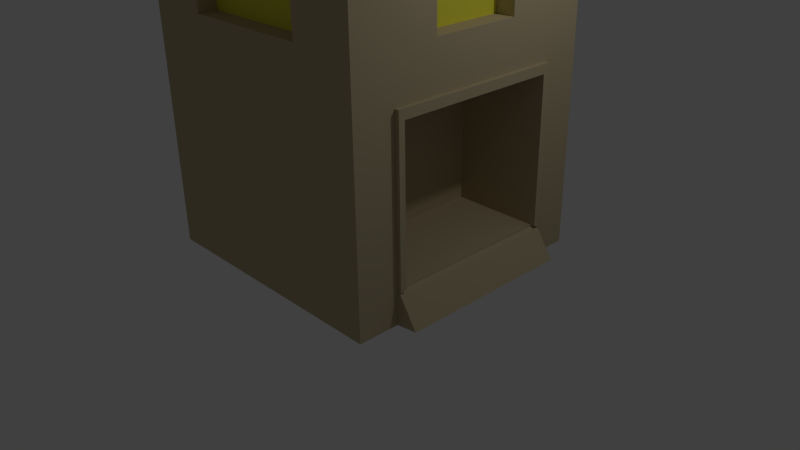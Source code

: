 # Source: WatchTower.blend  (saved by Blender 2.76.0; exported with 4.5.12 LTS)
import bpy
from mathutils import Matrix  # noqa: F401  (used for matrix-valued properties, if any)

bpy.ops.wm.read_factory_settings(use_empty=True)
scene = bpy.context.scene
scene.name = 'Scene'

# ---- collections
col_collection_1 = bpy.data.collections.new('Collection 1'); scene.collection.children.link(col_collection_1)

# ---- materials (node trees are filled in below, after node groups)
mat_corpo = bpy.data.materials.new('corpo')
mat_corpo.alpha_threshold = 0.0
mat_corpo.use_transparent_shadow = False
mat_corpo.diffuse_color = (0.5264, 0.4391, 0.2754, 1.0)
mat_corpo.roughness = 0.5
mat_corpo.line_color = (0.0, 0.0, 0.0, 1.0)
mat_tel = bpy.data.materials.new('tel')
mat_tel.alpha_threshold = 0.0
mat_tel.use_transparent_shadow = False
mat_tel.diffuse_color = (0.8, 0.009393, 0.01542, 1.0)
mat_tel.roughness = 0.5
mat_jan = bpy.data.materials.new('jan')
mat_jan.alpha_threshold = 0.0
mat_jan.use_transparent_shadow = False
mat_jan.diffuse_color = (0.8, 0.7685, 0.06487, 1.0)
mat_jan.roughness = 0.5

# ---- material node trees

# ---- world
world_world = bpy.data.worlds.new('World'); scene.world = world_world
world_world.color = (0.05088, 0.05088, 0.05088)
world_world.use_sun_shadow = False
world_world.sun_shadow_jitter_overblur = 0.0
world_world.cycles.sampling_method = 'MANUAL'
world_world.cycles.sample_map_resolution = 256

# ---- cameras
cam_camera = bpy.data.cameras.new('Camera')
cam_camera.clip_end = 100.0
cam_camera.lens = 35.0
cam_camera.sensor_width = 32.0
cam_camera.sensor_height = 18.0
cam_camera.ortho_scale = 7.314
cam_camera.dof.focus_distance = 0.0
cam_camera.dof.aperture_fstop = 128.0

# ---- lights
light_lamp = bpy.data.lights.new('Lamp', 'POINT')
light_lamp.transmission_factor = 0.0
light_lamp.cutoff_distance = 30.0
light_lamp.energy = 100.0
light_lamp.shadow_buffer_clip_start = 1.001
light_lamp.shadow_soft_size = 0.1
light_lamp.shadow_maximum_resolution = 0.006
light_lamp.use_absolute_resolution = True
light_lamp.cycles.use_multiple_importance_sampling = False

# ---- meshes
me_cube = bpy.data.meshes.new('Cube')
me_cube.from_pydata([(1.0, 1.0, -1.0), (1.0, -1.0, -1.0), (-1.0, -1.0, -1.0), (-1.0, 1.0, -1.0), (1.0, 1.0, 1.0), (1.0, -1.0, 1.0), (-1.0, -1.0, 1.0), (-1.0, 1.0, 1.0), (1.0, 1.0, 22.07), (1.0, -1.0, 22.07), (-1.0, -1.0, 22.07), (-1.0, 1.0, 22.07), (0.187, 0.187, 28.9), (0.187, -0.187, 28.9), (-0.187, -0.187, 28.9), (-0.187, 0.187, 28.9), (0.187, 0.187, 29.92), (0.187, -0.187, 29.92), (-0.187, -0.187, 29.92), (-0.187, 0.187, 29.92), (1.0, -1.0, 10.71), (-1.0, -1.0, 10.71), (1.0, 1.0, 10.71), (-1.0, 1.0, 10.71), (1.0, 0.6825, -1.0), (1.0, -0.6825, -1.0), (-1.0, -0.6825, -1.0), (-1.0, 0.6825, -1.0), (1.0, 0.6825, 1.0), (1.0, -0.6825, 1.0), (-1.0, -0.6825, 1.0), (-1.0, 0.6825, 1.0), (1.0, 0.6825, 22.07), (1.0, -0.6825, 22.07), (-1.0, -0.6825, 22.07), (-1.0, 0.6825, 22.07), (0.187, 0.1276, 28.9), (0.187, -0.1276, 28.9), (-0.187, -0.1276, 28.9), (-0.187, 0.1276, 28.9), (0.187, 0.1276, 29.92), (0.187, -0.1276, 29.92), (-0.187, -0.1276, 29.92), (-0.187, 0.1276, 29.92), (-1.0, -0.6825, 10.71), (-1.0, 0.6825, 10.71), (1.0, 0.6825, 10.71), (1.0, -0.6825, 10.71), (1.167, 0.6825, -0.8428), (1.167, -0.6825, -0.8428), (1.033, 0.6825, 0.8428), (1.033, -0.6825, 0.8428), (1.0, 0.6357, 1.092), (1.0, -0.6357, 1.092), (1.0, 0.6357, 10.14), (1.0, -0.6357, 10.14), (0.3172, 0.6357, 1.092), (0.3172, -0.6357, 1.092), (0.3172, 0.6357, 10.14), (0.3172, -0.6357, 10.14), (1.035, 0.6825, 10.71), (1.035, -0.6825, 10.71), (1.035, -0.6825, 1.0), (1.035, 0.6825, 1.0), (1.035, 0.6357, 10.14), (1.035, -0.6357, 10.14), (1.035, -0.6357, 1.092), (1.035, 0.6357, 1.092), (0.5019, 1.0, 19.24), (-0.5019, 1.0, 19.24), (0.5019, -1.0, 19.24), (-0.5019, -1.0, 19.24), (0.5019, -1.0, 13.54), (0.5019, 1.0, 13.54), (-0.5019, -1.0, 13.54), (-0.5019, 1.0, 13.54), (1.0, 0.3425, 19.24), (1.0, -0.3425, 19.24), (-1.0, -0.3425, 19.24), (-1.0, 0.3425, 19.24), (-1.0, -0.3425, 13.54), (-1.0, 0.3425, 13.54), (1.0, 0.3425, 13.54), (1.0, -0.3425, 13.54), (0.5019, 0.8532, 19.24), (-0.5019, 0.8532, 19.24), (0.5019, -0.8532, 19.24), (-0.5019, -0.8532, 19.24), (0.5019, -0.8532, 13.54), (0.5019, 0.8532, 13.54), (-0.5019, -0.8532, 13.54), (-0.5019, 0.8532, 13.54), (0.8532, 0.3425, 19.24), (0.8532, -0.3425, 19.24), (-0.8532, -0.3425, 19.24), (-0.8532, 0.3425, 19.24), (-0.8532, -0.3425, 13.54), (-0.8532, 0.3425, 13.54), (0.8532, 0.3425, 13.54), (0.8532, -0.3425, 13.54)], [], [(25, 1, 2, 26), (9, 10, 71, 70), (25, 29, 5, 1), (1, 5, 6, 2), (27, 31, 7, 3), (4, 0, 3, 7), (10, 9, 13, 14), (46, 22, 8, 32), (44, 21, 10, 34), (21, 20, 72, 74), (38, 14, 18, 42), (32, 8, 12, 36), (34, 10, 14, 38), (8, 11, 15, 12), (41, 42, 18, 17), (12, 15, 19, 16), (14, 13, 17, 18), (36, 12, 16, 40), (4, 7, 23, 22), (30, 6, 21, 44), (28, 4, 22, 46), (6, 5, 20, 21), (5, 29, 47, 20), (46, 47, 61, 60), (7, 31, 45, 23), (31, 30, 44, 45), (13, 37, 41, 17), (37, 36, 40, 41), (16, 19, 43, 40), (40, 43, 42, 41), (11, 35, 39, 15), (35, 34, 38, 39), (9, 33, 37, 13), (33, 32, 36, 37), (15, 39, 43, 19), (39, 38, 42, 43), (23, 45, 35, 11), (45, 44, 80, 81), (20, 47, 33, 9), (11, 8, 68, 69), (2, 6, 30, 26), (26, 30, 31, 27), (0, 4, 28, 24), (25, 24, 48, 49), (0, 24, 27, 3), (24, 25, 26, 27), (48, 50, 51, 49), (29, 25, 49, 51), (24, 28, 50, 48), (28, 29, 51, 50), (55, 53, 57, 59), (28, 46, 60, 63), (53, 55, 65, 66), (29, 28, 52, 53), (57, 56, 58, 59), (53, 52, 56, 57), (52, 54, 58, 56), (54, 55, 59, 58), (63, 60, 64, 67), (60, 61, 65, 64), (61, 62, 66, 65), (29, 53, 66, 62), (52, 28, 63, 67), (54, 52, 67, 64), (47, 29, 62, 61), (55, 54, 64, 65), (68, 73, 89, 84), (81, 80, 96, 97), (72, 70, 86, 88), (78, 79, 95, 94), (10, 21, 74, 71), (47, 46, 82, 83), (35, 45, 81, 79), (20, 9, 70, 72), (32, 33, 77, 76), (44, 34, 78, 80), (23, 11, 69, 75), (33, 47, 83, 77), (22, 23, 75, 73), (8, 22, 73, 68), (34, 35, 79, 78), (46, 32, 76, 82), (90, 88, 86, 87), (89, 91, 85, 84), (97, 96, 94, 95), (99, 98, 92, 93), (83, 82, 98, 99), (71, 74, 90, 87), (79, 81, 97, 95), (75, 69, 85, 91), (80, 78, 94, 96), (73, 75, 91, 89), (77, 83, 99, 93), (74, 72, 88, 90), (69, 68, 84, 85), (82, 76, 92, 98), (76, 77, 93, 92), (70, 71, 87, 86)])
me_cube.polygons.foreach_set('material_index', [0, 0, 0, 0, 0, 0, 1, 0, 0, 0, 0, 1, 1, 1, 0, 0, 0, 0, 0, 0, 0, 0, 0, 0, 0, 0, 0, 0, 0, 0, 1, 1, 1, 1, 0, 0, 0, 0, 0, 0, 0, 0, 0, 0, 0, 0, 0, 0, 0, 0, 0, 0, 0, 0, 0, 0, 0, 0, 0, 0, 0, 0, 0, 0, 0, 0, 0, 0, 0, 0, 0, 0, 0, 0, 0, 0, 0, 0, 0, 0, 0, 0, 2, 2, 2, 2, 0, 0, 0, 0, 0, 0, 0, 0, 0, 0, 0, 0])
me_cube.materials.append(mat_corpo)
me_cube.materials.append(mat_tel)
me_cube.materials.append(mat_jan)
me_cube.use_remesh_preserve_volume = False
me_cube.use_remesh_preserve_attributes = False
me_cube.use_mirror_vertex_groups = False
me_cube.update()

# ---- objects
ob_cube = bpy.data.objects.new('Cube', me_cube)
ob_lamp = bpy.data.objects.new('Lamp', light_lamp)
ob_camera = bpy.data.objects.new('Camera', cam_camera)

# ---- transforms, parenting, visibility, modifiers, constraints
ob_cube.location = (0.0, 0.0, 0.4159)
ob_cube.scale = (1.666, 1.666, 0.2072)
ob_cube.lock_rotations_4d = False
ob_cube.empty_display_type = 'ARROWS'
ob_cube.lineart.crease_threshold = 0.0
ob_lamp.location = (4.076, 1.005, 5.904)
ob_lamp.rotation_euler = (0.6503, 0.05522, 1.866)
ob_lamp.lock_rotations_4d = False
ob_lamp.empty_display_type = 'ARROWS'
ob_lamp.color = (0.0, 0.0, 0.0, 0.0)
ob_lamp.lineart.crease_threshold = 0.0
ob_camera.location = (7.481, -6.508, 5.344)
ob_camera.rotation_euler = (1.109, 0.01082, 0.8149)
ob_camera.lock_rotations_4d = False
ob_camera.empty_display_type = 'ARROWS'
ob_camera.color = (0.0, 0.0, 0.0, 0.0)
ob_camera.display_type = 'WIRE'
ob_camera.lineart.crease_threshold = 0.0

# ---- collection membership
col_collection_1.objects.link(ob_cube)
col_collection_1.objects.link(ob_lamp)
col_collection_1.objects.link(ob_camera)

# ---- scene / render settings (as saved in the file)
scene.camera = ob_camera
scene.frame_start = 1; scene.frame_end = 250; scene.frame_set(1)
scene.render.engine = 'BLENDER_EEVEE_NEXT'
scene.render.resolution_percentage = 50
scene.render.dither_intensity = 0.0
scene.cycles.use_denoising = False
scene.cycles.samples = 10
scene.cycles.sampling_pattern = 'TABULATED_SOBOL'
scene.cycles.light_sampling_threshold = 0.0
scene.cycles.use_adaptive_sampling = False
scene.cycles.use_light_tree = False
scene.cycles.blur_glossy = 0.0
scene.cycles.pixel_filter_type = 'GAUSSIAN'
scene.cycles.sample_clamp_indirect = 0.0
scene.view_settings.view_transform = 'Standard'
bpy.context.view_layer.update()
